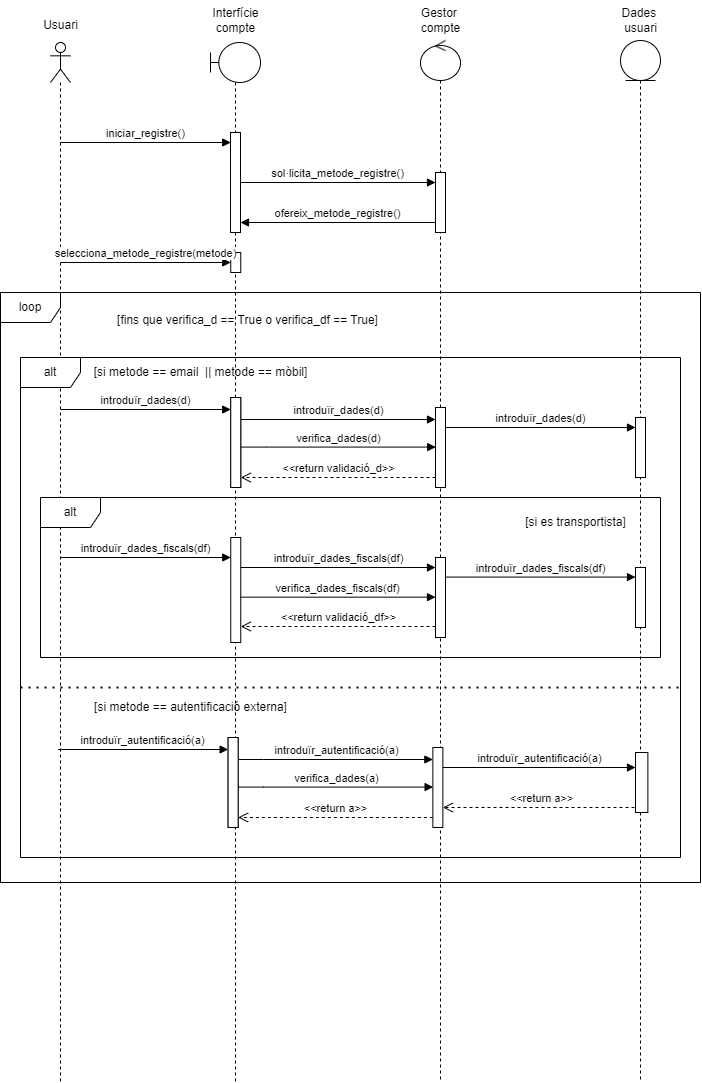

The diagram above was exported from draw.io. Its source (the exported page's mxGraphModel, read from the mxfile embedded in the PNG):
<mxGraphModel dx="711" dy="1817" grid="1" gridSize="10" guides="1" tooltips="1" connect="1" arrows="1" fold="1" page="1" pageScale="1" pageWidth="850" pageHeight="1100" background="none" math="0" shadow="0">
  <root>
    <mxCell id="0" />
    <mxCell id="1" parent="0" />
    <mxCell id="G9QWy_UaJNO9vhpsJ2bh-1" value="" style="shape=umlLifeline;perimeter=lifelinePerimeter;whiteSpace=wrap;html=1;container=1;dropTarget=0;collapsible=0;recursiveResize=0;outlineConnect=0;portConstraint=eastwest;newEdgeStyle={&quot;curved&quot;:0,&quot;rounded&quot;:0};participant=umlActor;" parent="1" vertex="1">
      <mxGeometry x="70" y="40" width="20" height="1040" as="geometry" />
    </mxCell>
    <mxCell id="G9QWy_UaJNO9vhpsJ2bh-4" value="" style="shape=umlLifeline;perimeter=lifelinePerimeter;whiteSpace=wrap;html=1;container=1;dropTarget=0;collapsible=0;recursiveResize=0;outlineConnect=0;portConstraint=eastwest;newEdgeStyle={&quot;curved&quot;:0,&quot;rounded&quot;:0};participant=umlBoundary;" parent="1" vertex="1">
      <mxGeometry x="230" y="40" width="50" height="1040" as="geometry" />
    </mxCell>
    <mxCell id="G9QWy_UaJNO9vhpsJ2bh-57" value="" style="html=1;points=[[0,0,0,0,5],[0,1,0,0,-5],[1,0,0,0,5],[1,1,0,0,-5]];perimeter=orthogonalPerimeter;outlineConnect=0;targetShapes=umlLifeline;portConstraint=eastwest;newEdgeStyle={&quot;curved&quot;:0,&quot;rounded&quot;:0};" parent="G9QWy_UaJNO9vhpsJ2bh-4" vertex="1">
      <mxGeometry x="20" y="90" width="10" height="100" as="geometry" />
    </mxCell>
    <mxCell id="G9QWy_UaJNO9vhpsJ2bh-68" value="" style="html=1;points=[[0,0,0,0,5],[0,1,0,0,-5],[1,0,0,0,5],[1,1,0,0,-5]];perimeter=orthogonalPerimeter;outlineConnect=0;targetShapes=umlLifeline;portConstraint=eastwest;newEdgeStyle={&quot;curved&quot;:0,&quot;rounded&quot;:0};" parent="G9QWy_UaJNO9vhpsJ2bh-4" vertex="1">
      <mxGeometry x="20.25" y="210" width="10" height="20" as="geometry" />
    </mxCell>
    <mxCell id="G9QWy_UaJNO9vhpsJ2bh-5" value="" style="shape=umlLifeline;perimeter=lifelinePerimeter;whiteSpace=wrap;html=1;container=1;dropTarget=0;collapsible=0;recursiveResize=0;outlineConnect=0;portConstraint=eastwest;newEdgeStyle={&quot;curved&quot;:0,&quot;rounded&quot;:0};participant=umlEntity;" parent="1" vertex="1">
      <mxGeometry x="640" y="38" width="40" height="1040" as="geometry" />
    </mxCell>
    <mxCell id="G9QWy_UaJNO9vhpsJ2bh-6" value="" style="shape=umlLifeline;perimeter=lifelinePerimeter;whiteSpace=wrap;html=1;container=1;dropTarget=0;collapsible=0;recursiveResize=0;outlineConnect=0;portConstraint=eastwest;newEdgeStyle={&quot;curved&quot;:0,&quot;rounded&quot;:0};participant=umlControl;" parent="1" vertex="1">
      <mxGeometry x="440" y="38" width="40" height="1040" as="geometry" />
    </mxCell>
    <mxCell id="G9QWy_UaJNO9vhpsJ2bh-59" value="" style="html=1;points=[[0,0,0,0,5],[0,1,0,0,-5],[1,0,0,0,5],[1,1,0,0,-5]];perimeter=orthogonalPerimeter;outlineConnect=0;targetShapes=umlLifeline;portConstraint=eastwest;newEdgeStyle={&quot;curved&quot;:0,&quot;rounded&quot;:0};" parent="G9QWy_UaJNO9vhpsJ2bh-6" vertex="1">
      <mxGeometry x="15" y="132" width="10" height="60" as="geometry" />
    </mxCell>
    <mxCell id="G9QWy_UaJNO9vhpsJ2bh-8" value="Usuari" style="text;html=1;align=center;verticalAlign=middle;resizable=0;points=[];autosize=1;strokeColor=none;fillColor=none;" parent="1" vertex="1">
      <mxGeometry x="50" y="8" width="60" height="30" as="geometry" />
    </mxCell>
    <mxCell id="G9QWy_UaJNO9vhpsJ2bh-9" value="Interfície&lt;div&gt;compte&lt;/div&gt;" style="text;html=1;align=center;verticalAlign=middle;resizable=0;points=[];autosize=1;strokeColor=none;fillColor=none;" parent="1" vertex="1">
      <mxGeometry x="220" y="-2" width="70" height="40" as="geometry" />
    </mxCell>
    <mxCell id="G9QWy_UaJNO9vhpsJ2bh-10" value="Gestor&amp;nbsp;&lt;div&gt;compte&lt;/div&gt;" style="text;html=1;align=center;verticalAlign=middle;resizable=0;points=[];autosize=1;strokeColor=none;fillColor=none;" parent="1" vertex="1">
      <mxGeometry x="430" y="-2" width="60" height="40" as="geometry" />
    </mxCell>
    <mxCell id="G9QWy_UaJNO9vhpsJ2bh-11" value="Dades&amp;nbsp;&lt;div&gt;usuari&lt;/div&gt;" style="text;html=1;align=center;verticalAlign=middle;resizable=0;points=[];autosize=1;strokeColor=none;fillColor=none;" parent="1" vertex="1">
      <mxGeometry x="630" y="-2" width="60" height="40" as="geometry" />
    </mxCell>
    <mxCell id="G9QWy_UaJNO9vhpsJ2bh-55" value="iniciar_registre()" style="html=1;verticalAlign=bottom;endArrow=block;curved=0;rounded=0;" parent="1" edge="1">
      <mxGeometry width="80" relative="1" as="geometry">
        <mxPoint x="80" y="140" as="sourcePoint" />
        <mxPoint x="250.25" y="140" as="targetPoint" />
      </mxGeometry>
    </mxCell>
    <mxCell id="G9QWy_UaJNO9vhpsJ2bh-58" value="sol·licita_metode_registre()" style="html=1;verticalAlign=bottom;endArrow=block;curved=0;rounded=0;exitX=1;exitY=1;exitDx=0;exitDy=-5;exitPerimeter=0;" parent="1" target="G9QWy_UaJNO9vhpsJ2bh-59" edge="1">
      <mxGeometry width="80" relative="1" as="geometry">
        <mxPoint x="260.2499999999999" y="180" as="sourcePoint" />
        <mxPoint x="450" y="180" as="targetPoint" />
      </mxGeometry>
    </mxCell>
    <mxCell id="G9QWy_UaJNO9vhpsJ2bh-62" value="ofereix_metode_registre()" style="html=1;verticalAlign=bottom;endArrow=block;curved=0;rounded=0;" parent="1" edge="1">
      <mxGeometry width="80" relative="1" as="geometry">
        <mxPoint x="454.5" y="220" as="sourcePoint" />
        <mxPoint x="260" y="220" as="targetPoint" />
      </mxGeometry>
    </mxCell>
    <mxCell id="G9QWy_UaJNO9vhpsJ2bh-67" value="selecciona_metode_registre(metode)" style="html=1;verticalAlign=bottom;endArrow=block;curved=0;rounded=0;" parent="1" edge="1">
      <mxGeometry x="-0.0035" width="80" relative="1" as="geometry">
        <mxPoint x="80" y="260" as="sourcePoint" />
        <mxPoint x="250.25" y="260" as="targetPoint" />
        <mxPoint as="offset" />
      </mxGeometry>
    </mxCell>
    <mxCell id="G9QWy_UaJNO9vhpsJ2bh-69" value="alt" style="shape=umlFrame;whiteSpace=wrap;html=1;pointerEvents=0;" parent="1" vertex="1">
      <mxGeometry x="40" y="355" width="660" height="500" as="geometry" />
    </mxCell>
    <mxCell id="G9QWy_UaJNO9vhpsJ2bh-70" value="[si metode == email&amp;nbsp; || metode == mòbil]" style="text;html=1;align=center;verticalAlign=middle;resizable=0;points=[];autosize=1;strokeColor=none;fillColor=none;" parent="1" vertex="1">
      <mxGeometry x="100" y="355" width="240" height="30" as="geometry" />
    </mxCell>
    <mxCell id="G9QWy_UaJNO9vhpsJ2bh-72" value="introduïr_dades(d)" style="html=1;verticalAlign=bottom;endArrow=block;curved=0;rounded=0;" parent="1" edge="1">
      <mxGeometry width="80" relative="1" as="geometry">
        <mxPoint x="80.25" y="407" as="sourcePoint" />
        <mxPoint x="250.25" y="407" as="targetPoint" />
        <mxPoint as="offset" />
      </mxGeometry>
    </mxCell>
    <mxCell id="G9QWy_UaJNO9vhpsJ2bh-73" value="" style="html=1;points=[[0,0,0,0,5],[0,1,0,0,-5],[1,0,0,0,5],[1,1,0,0,-5]];perimeter=orthogonalPerimeter;outlineConnect=0;targetShapes=umlLifeline;portConstraint=eastwest;newEdgeStyle={&quot;curved&quot;:0,&quot;rounded&quot;:0};" parent="1" vertex="1">
      <mxGeometry x="250.25" y="395" width="10" height="90" as="geometry" />
    </mxCell>
    <mxCell id="G9QWy_UaJNO9vhpsJ2bh-74" value="" style="html=1;points=[[0,0,0,0,5],[0,1,0,0,-5],[1,0,0,0,5],[1,1,0,0,-5]];perimeter=orthogonalPerimeter;outlineConnect=0;targetShapes=umlLifeline;portConstraint=eastwest;newEdgeStyle={&quot;curved&quot;:0,&quot;rounded&quot;:0};" parent="1" vertex="1">
      <mxGeometry x="655" y="415" width="10" height="60" as="geometry" />
    </mxCell>
    <mxCell id="G9QWy_UaJNO9vhpsJ2bh-75" value="introduïr_dades(d)" style="html=1;verticalAlign=bottom;endArrow=block;curved=0;rounded=0;" parent="1" source="G9QWy_UaJNO9vhpsJ2bh-79" edge="1">
      <mxGeometry x="0.0057" width="80" relative="1" as="geometry">
        <mxPoint x="265" y="417" as="sourcePoint" />
        <mxPoint x="455" y="417" as="targetPoint" />
        <Array as="points">
          <mxPoint x="285.5" y="417" />
        </Array>
        <mxPoint as="offset" />
      </mxGeometry>
    </mxCell>
    <mxCell id="G9QWy_UaJNO9vhpsJ2bh-76" value="introduïr_dades(d)" style="html=1;verticalAlign=bottom;endArrow=block;curved=0;rounded=0;" parent="1" edge="1">
      <mxGeometry width="80" relative="1" as="geometry">
        <mxPoint x="465" y="425" as="sourcePoint" />
        <mxPoint x="655" y="425" as="targetPoint" />
      </mxGeometry>
    </mxCell>
    <mxCell id="G9QWy_UaJNO9vhpsJ2bh-78" value="&amp;lt;&amp;lt;return validació_d&amp;gt;&amp;gt;" style="html=1;verticalAlign=bottom;endArrow=open;dashed=1;endSize=8;curved=0;rounded=0;" parent="1" edge="1">
      <mxGeometry relative="1" as="geometry">
        <mxPoint x="455" y="475" as="sourcePoint" />
        <mxPoint x="260.25" y="475" as="targetPoint" />
      </mxGeometry>
    </mxCell>
    <mxCell id="G9QWy_UaJNO9vhpsJ2bh-79" value="" style="html=1;points=[[0,0,0,0,5],[0,1,0,0,-5],[1,0,0,0,5],[1,1,0,0,-5]];perimeter=orthogonalPerimeter;outlineConnect=0;targetShapes=umlLifeline;portConstraint=eastwest;newEdgeStyle={&quot;curved&quot;:0,&quot;rounded&quot;:0};" parent="1" vertex="1">
      <mxGeometry x="250.25" y="395" width="10" height="90" as="geometry" />
    </mxCell>
    <mxCell id="G9QWy_UaJNO9vhpsJ2bh-80" value="" style="html=1;points=[[0,0,0,0,5],[0,1,0,0,-5],[1,0,0,0,5],[1,1,0,0,-5]];perimeter=orthogonalPerimeter;outlineConnect=0;targetShapes=umlLifeline;portConstraint=eastwest;newEdgeStyle={&quot;curved&quot;:0,&quot;rounded&quot;:0};" parent="1" vertex="1">
      <mxGeometry x="455" y="405" width="10" height="80" as="geometry" />
    </mxCell>
    <mxCell id="G9QWy_UaJNO9vhpsJ2bh-81" value="verifica_dades(d)" style="html=1;verticalAlign=bottom;endArrow=block;curved=0;rounded=0;" parent="1" edge="1">
      <mxGeometry x="0.0035" width="80" relative="1" as="geometry">
        <mxPoint x="260.25" y="444.58" as="sourcePoint" />
        <mxPoint x="455.25" y="444.58" as="targetPoint" />
        <Array as="points">
          <mxPoint x="285.75" y="444.58" />
        </Array>
        <mxPoint as="offset" />
      </mxGeometry>
    </mxCell>
    <mxCell id="G9QWy_UaJNO9vhpsJ2bh-82" value="alt" style="shape=umlFrame;whiteSpace=wrap;html=1;pointerEvents=0;" parent="1" vertex="1">
      <mxGeometry x="60" y="495" width="620" height="160" as="geometry" />
    </mxCell>
    <mxCell id="G9QWy_UaJNO9vhpsJ2bh-83" value="[si es transportista]" style="text;html=1;align=center;verticalAlign=middle;resizable=0;points=[];autosize=1;strokeColor=none;fillColor=none;" parent="1" vertex="1">
      <mxGeometry x="535" y="505" width="120" height="30" as="geometry" />
    </mxCell>
    <mxCell id="G9QWy_UaJNO9vhpsJ2bh-84" value="introduïr_dades_fiscals(df)" style="html=1;verticalAlign=bottom;endArrow=block;curved=0;rounded=0;" parent="1" edge="1">
      <mxGeometry x="0.0017" width="80" relative="1" as="geometry">
        <mxPoint x="80.25" y="555" as="sourcePoint" />
        <mxPoint x="250.25" y="555" as="targetPoint" />
        <mxPoint as="offset" />
      </mxGeometry>
    </mxCell>
    <mxCell id="G9QWy_UaJNO9vhpsJ2bh-86" value="" style="html=1;points=[[0,0,0,0,5],[0,1,0,0,-5],[1,0,0,0,5],[1,1,0,0,-5]];perimeter=orthogonalPerimeter;outlineConnect=0;targetShapes=umlLifeline;portConstraint=eastwest;newEdgeStyle={&quot;curved&quot;:0,&quot;rounded&quot;:0};" parent="1" vertex="1">
      <mxGeometry x="655" y="565" width="10" height="60" as="geometry" />
    </mxCell>
    <mxCell id="G9QWy_UaJNO9vhpsJ2bh-87" value="introduïr_dades_fiscals(df)" style="html=1;verticalAlign=bottom;endArrow=block;curved=0;rounded=0;" parent="1" edge="1">
      <mxGeometry x="0.0035" width="80" relative="1" as="geometry">
        <mxPoint x="260.2500000000002" y="565" as="sourcePoint" />
        <mxPoint x="455" y="565" as="targetPoint" />
        <Array as="points">
          <mxPoint x="285.5" y="565" />
        </Array>
        <mxPoint as="offset" />
      </mxGeometry>
    </mxCell>
    <mxCell id="G9QWy_UaJNO9vhpsJ2bh-88" value="introduïr_dades_fiscals(df)" style="html=1;verticalAlign=bottom;endArrow=block;curved=0;rounded=0;" parent="1" edge="1">
      <mxGeometry x="0.0018" width="80" relative="1" as="geometry">
        <mxPoint x="465" y="574.5799999999999" as="sourcePoint" />
        <mxPoint x="655" y="574.5799999999999" as="targetPoint" />
        <mxPoint as="offset" />
      </mxGeometry>
    </mxCell>
    <mxCell id="G9QWy_UaJNO9vhpsJ2bh-90" value="&amp;lt;&amp;lt;return validació_df&amp;gt;&amp;gt;" style="html=1;verticalAlign=bottom;endArrow=open;dashed=1;endSize=8;curved=0;rounded=0;" parent="1" edge="1">
      <mxGeometry relative="1" as="geometry">
        <mxPoint x="455" y="624" as="sourcePoint" />
        <mxPoint x="260.25" y="624" as="targetPoint" />
      </mxGeometry>
    </mxCell>
    <mxCell id="G9QWy_UaJNO9vhpsJ2bh-91" value="" style="html=1;points=[[0,0,0,0,5],[0,1,0,0,-5],[1,0,0,0,5],[1,1,0,0,-5]];perimeter=orthogonalPerimeter;outlineConnect=0;targetShapes=umlLifeline;portConstraint=eastwest;newEdgeStyle={&quot;curved&quot;:0,&quot;rounded&quot;:0};" parent="1" vertex="1">
      <mxGeometry x="250.25" y="535" width="10" height="105" as="geometry" />
    </mxCell>
    <mxCell id="G9QWy_UaJNO9vhpsJ2bh-92" value="" style="html=1;points=[[0,0,0,0,5],[0,1,0,0,-5],[1,0,0,0,5],[1,1,0,0,-5]];perimeter=orthogonalPerimeter;outlineConnect=0;targetShapes=umlLifeline;portConstraint=eastwest;newEdgeStyle={&quot;curved&quot;:0,&quot;rounded&quot;:0};" parent="1" vertex="1">
      <mxGeometry x="455" y="555" width="10" height="80" as="geometry" />
    </mxCell>
    <mxCell id="G9QWy_UaJNO9vhpsJ2bh-96" value="verifica_dades_fiscals(df)" style="html=1;verticalAlign=bottom;endArrow=block;curved=0;rounded=0;" parent="1" edge="1">
      <mxGeometry width="80" relative="1" as="geometry">
        <mxPoint x="260" y="594.66" as="sourcePoint" />
        <mxPoint x="455" y="594.66" as="targetPoint" />
        <Array as="points">
          <mxPoint x="285.5" y="594.66" />
        </Array>
        <mxPoint as="offset" />
      </mxGeometry>
    </mxCell>
    <mxCell id="G9QWy_UaJNO9vhpsJ2bh-97" value="" style="endArrow=none;dashed=1;html=1;dashPattern=1 3;strokeWidth=2;rounded=0;exitX=0;exitY=0.639;exitDx=0;exitDy=0;exitPerimeter=0;" parent="1" edge="1">
      <mxGeometry width="50" height="50" relative="1" as="geometry">
        <mxPoint x="40" y="685" as="sourcePoint" />
        <mxPoint x="700" y="685" as="targetPoint" />
      </mxGeometry>
    </mxCell>
    <mxCell id="G9QWy_UaJNO9vhpsJ2bh-98" value="[si metode == autentificació externa]" style="text;html=1;align=center;verticalAlign=middle;resizable=0;points=[];autosize=1;strokeColor=none;fillColor=none;" parent="1" vertex="1">
      <mxGeometry x="100" y="690" width="220" height="30" as="geometry" />
    </mxCell>
    <mxCell id="G9QWy_UaJNO9vhpsJ2bh-100" value="introduïr_autentificació(a)" style="html=1;verticalAlign=bottom;endArrow=block;curved=0;rounded=0;" parent="1" edge="1">
      <mxGeometry width="80" relative="1" as="geometry">
        <mxPoint x="77.62" y="747" as="sourcePoint" />
        <mxPoint x="247.61999999999998" y="747" as="targetPoint" />
        <mxPoint as="offset" />
      </mxGeometry>
    </mxCell>
    <mxCell id="G9QWy_UaJNO9vhpsJ2bh-101" value="" style="html=1;points=[[0,0,0,0,5],[0,1,0,0,-5],[1,0,0,0,5],[1,1,0,0,-5]];perimeter=orthogonalPerimeter;outlineConnect=0;targetShapes=umlLifeline;portConstraint=eastwest;newEdgeStyle={&quot;curved&quot;:0,&quot;rounded&quot;:0};" parent="1" vertex="1">
      <mxGeometry x="247.61999999999998" y="735" width="10" height="90" as="geometry" />
    </mxCell>
    <mxCell id="G9QWy_UaJNO9vhpsJ2bh-103" value="introduïr_autentificació(a)" style="html=1;verticalAlign=bottom;endArrow=block;curved=0;rounded=0;" parent="1" source="G9QWy_UaJNO9vhpsJ2bh-107" edge="1">
      <mxGeometry x="0.0035" width="80" relative="1" as="geometry">
        <mxPoint x="262.37" y="757" as="sourcePoint" />
        <mxPoint x="452.37" y="757" as="targetPoint" />
        <Array as="points">
          <mxPoint x="282.87" y="757" />
        </Array>
        <mxPoint as="offset" />
      </mxGeometry>
    </mxCell>
    <mxCell id="G9QWy_UaJNO9vhpsJ2bh-104" value="introduïr_autentificació(a)" style="html=1;verticalAlign=bottom;endArrow=block;curved=0;rounded=0;" parent="1" target="G9QWy_UaJNO9vhpsJ2bh-110" edge="1">
      <mxGeometry width="80" relative="1" as="geometry">
        <mxPoint x="462.37" y="765" as="sourcePoint" />
        <mxPoint x="652.37" y="765" as="targetPoint" />
      </mxGeometry>
    </mxCell>
    <mxCell id="G9QWy_UaJNO9vhpsJ2bh-105" value="&amp;lt;&amp;lt;return a&amp;gt;&amp;gt;" style="html=1;verticalAlign=bottom;endArrow=open;dashed=1;endSize=8;curved=0;rounded=0;exitX=0.404;exitY=0.917;exitDx=0;exitDy=0;exitPerimeter=0;" parent="1" source="G9QWy_UaJNO9vhpsJ2bh-110" edge="1">
      <mxGeometry relative="1" as="geometry">
        <mxPoint x="832.37" y="805" as="sourcePoint" />
        <mxPoint x="462.37" y="805" as="targetPoint" />
      </mxGeometry>
    </mxCell>
    <mxCell id="G9QWy_UaJNO9vhpsJ2bh-106" value="&amp;lt;&amp;lt;return a&amp;gt;&amp;gt;" style="html=1;verticalAlign=bottom;endArrow=open;dashed=1;endSize=8;curved=0;rounded=0;" parent="1" edge="1">
      <mxGeometry relative="1" as="geometry">
        <mxPoint x="452.37" y="815" as="sourcePoint" />
        <mxPoint x="257.62" y="815" as="targetPoint" />
      </mxGeometry>
    </mxCell>
    <mxCell id="G9QWy_UaJNO9vhpsJ2bh-107" value="" style="html=1;points=[[0,0,0,0,5],[0,1,0,0,-5],[1,0,0,0,5],[1,1,0,0,-5]];perimeter=orthogonalPerimeter;outlineConnect=0;targetShapes=umlLifeline;portConstraint=eastwest;newEdgeStyle={&quot;curved&quot;:0,&quot;rounded&quot;:0};" parent="1" vertex="1">
      <mxGeometry x="247.61999999999998" y="735" width="10" height="90" as="geometry" />
    </mxCell>
    <mxCell id="G9QWy_UaJNO9vhpsJ2bh-108" value="" style="html=1;points=[[0,0,0,0,5],[0,1,0,0,-5],[1,0,0,0,5],[1,1,0,0,-5]];perimeter=orthogonalPerimeter;outlineConnect=0;targetShapes=umlLifeline;portConstraint=eastwest;newEdgeStyle={&quot;curved&quot;:0,&quot;rounded&quot;:0};" parent="1" vertex="1">
      <mxGeometry x="452.37" y="745" width="10" height="80" as="geometry" />
    </mxCell>
    <mxCell id="G9QWy_UaJNO9vhpsJ2bh-109" value="verifica_dades(a)" style="html=1;verticalAlign=bottom;endArrow=block;curved=0;rounded=0;" parent="1" edge="1">
      <mxGeometry x="0.0035" width="80" relative="1" as="geometry">
        <mxPoint x="257.62" y="784.5799999999999" as="sourcePoint" />
        <mxPoint x="452.62" y="784.5799999999999" as="targetPoint" />
        <Array as="points">
          <mxPoint x="283.12" y="784.5799999999999" />
        </Array>
        <mxPoint as="offset" />
      </mxGeometry>
    </mxCell>
    <mxCell id="G9QWy_UaJNO9vhpsJ2bh-111" value="loop" style="shape=umlFrame;whiteSpace=wrap;html=1;pointerEvents=0;" parent="1" vertex="1">
      <mxGeometry x="20" y="290" width="700" height="590" as="geometry" />
    </mxCell>
    <mxCell id="G9QWy_UaJNO9vhpsJ2bh-112" value="[fins que verifica_d == True o verifica_df == True]" style="text;html=1;align=center;verticalAlign=middle;resizable=0;points=[];autosize=1;strokeColor=none;fillColor=none;" parent="1" vertex="1">
      <mxGeometry x="127.37" y="303" width="280" height="30" as="geometry" />
    </mxCell>
    <mxCell id="G9QWy_UaJNO9vhpsJ2bh-110" value="" style="html=1;points=[[0,0,0,0,5],[0,1,0,0,-5],[1,0,0,0,5],[1,1,0,0,-5]];perimeter=orthogonalPerimeter;outlineConnect=0;targetShapes=umlLifeline;portConstraint=eastwest;newEdgeStyle={&quot;curved&quot;:0,&quot;rounded&quot;:0};" parent="1" vertex="1">
      <mxGeometry x="655" y="750" width="12.37" height="60" as="geometry" />
    </mxCell>
  </root>
</mxGraphModel>